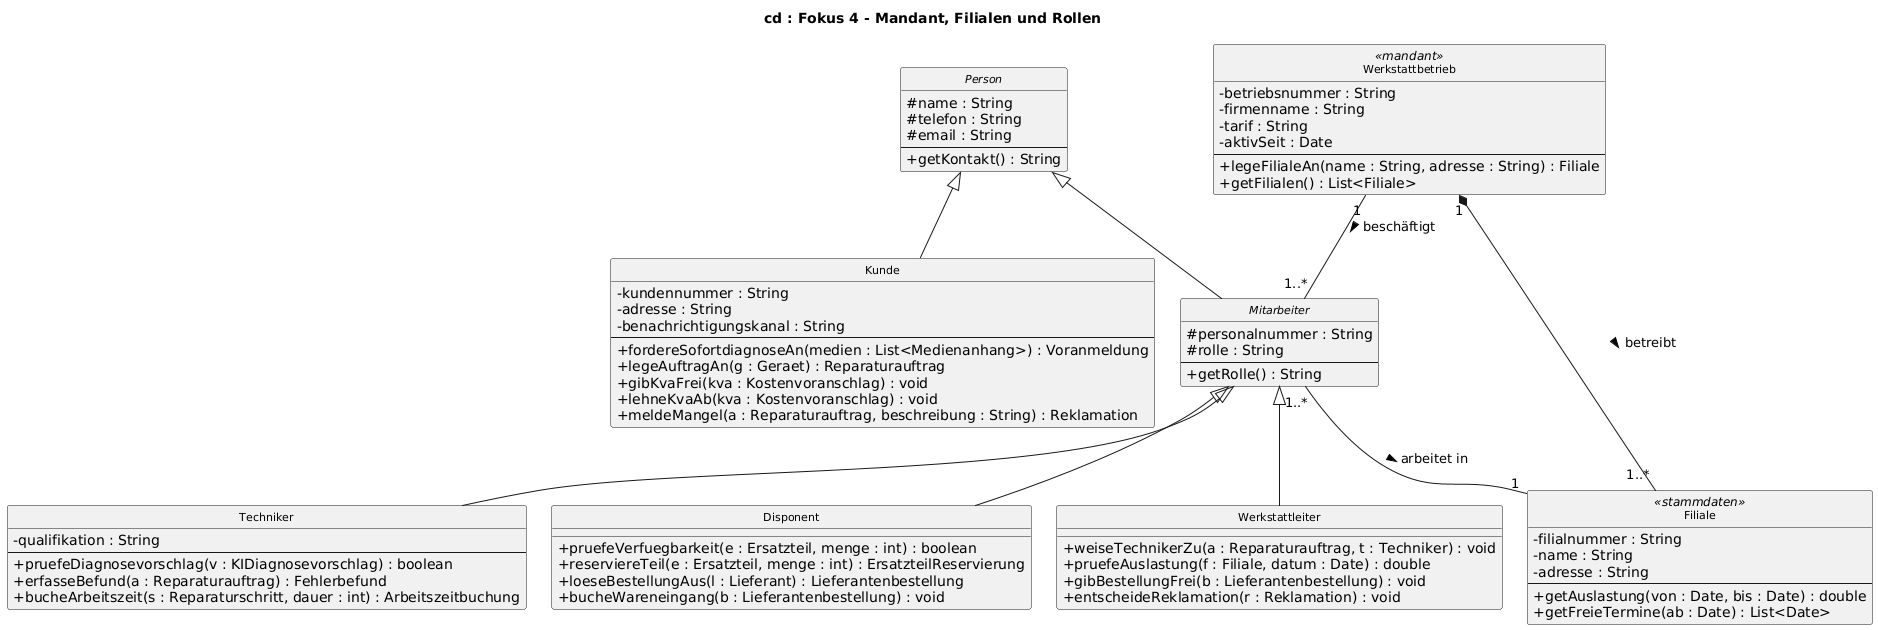

The diagram above was rendered by PlantUML. Its source (embedded in the PNG):
@startuml
skinparam classAttributeIconSize 0
skinparam defaultFontName Arial
skinparam classFontSize 11
skinparam nodesep 25
skinparam ranksep 45
hide circle
title cd : Fokus 4 - Mandant, Filialen und Rollen

abstract class Person {
  # name : String
  # telefon : String
  # email : String
  --
  + getKontakt() : String
}
class Kunde {
  - kundennummer : String
  - adresse : String
  - benachrichtigungskanal : String
  --
  + fordereSofortdiagnoseAn(medien : List<Medienanhang>) : Voranmeldung
  + legeAuftragAn(g : Geraet) : Reparaturauftrag
  + gibKvaFrei(kva : Kostenvoranschlag) : void
  + lehneKvaAb(kva : Kostenvoranschlag) : void
  + meldeMangel(a : Reparaturauftrag, beschreibung : String) : Reklamation
}
abstract class Mitarbeiter {
  # personalnummer : String
  # rolle : String
  --
  + getRolle() : String
}
class Techniker {
  - qualifikation : String
  --
  + pruefeDiagnosevorschlag(v : KIDiagnosevorschlag) : boolean
  + erfasseBefund(a : Reparaturauftrag) : Fehlerbefund
  + bucheArbeitszeit(s : Reparaturschritt, dauer : int) : Arbeitszeitbuchung
}
class Disponent {
  + pruefeVerfuegbarkeit(e : Ersatzteil, menge : int) : boolean
  + reserviereTeil(e : Ersatzteil, menge : int) : ErsatzteilReservierung
  + loeseBestellungAus(l : Lieferant) : Lieferantenbestellung
  + bucheWareneingang(b : Lieferantenbestellung) : void
}
class Werkstattleiter {
  + weiseTechnikerZu(a : Reparaturauftrag, t : Techniker) : void
  + pruefeAuslastung(f : Filiale, datum : Date) : double
  + gibBestellungFrei(b : Lieferantenbestellung) : void
  + entscheideReklamation(r : Reklamation) : void
}
class Werkstattbetrieb <<mandant>> {
  - betriebsnummer : String
  - firmenname : String
  - tarif : String
  - aktivSeit : Date
  --
  + legeFilialeAn(name : String, adresse : String) : Filiale
  + getFilialen() : List<Filiale>
}
class Filiale <<stammdaten>> {
  - filialnummer : String
  - name : String
  - adresse : String
  --
  + getAuslastung(von : Date, bis : Date) : double
  + getFreieTermine(ab : Date) : List<Date>
}
Person <|-- Kunde
Person <|-- Mitarbeiter
Mitarbeiter <|-- Techniker
Mitarbeiter <|-- Disponent
Mitarbeiter <|-- Werkstattleiter
Werkstattbetrieb "1" *-down- "1..*" Filiale : betreibt >
Werkstattbetrieb "1" -- "1..*" Mitarbeiter : beschäftigt >
Mitarbeiter "1..*" -- "1" Filiale : arbeitet in >
@enduml